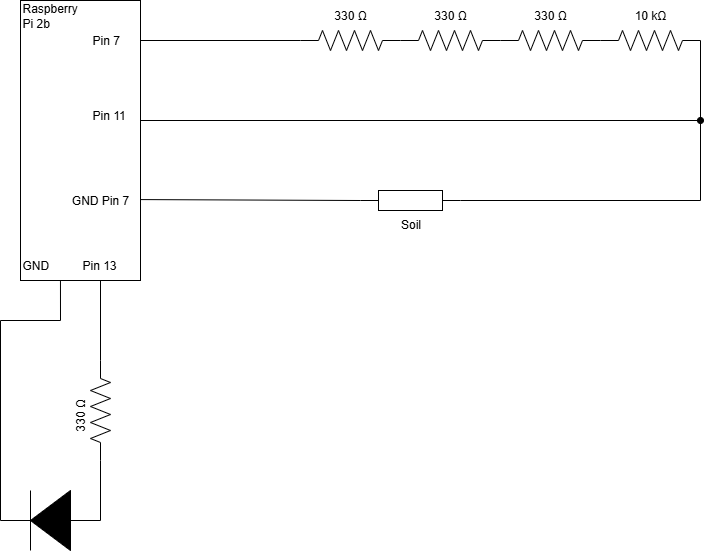

The diagram above was exported from draw.io. Its source (the exported page's mxGraphModel, read from the mxfile embedded in the PNG):
<mxGraphModel dx="1310" dy="937" grid="1" gridSize="10" guides="1" tooltips="1" connect="1" arrows="1" fold="1" page="1" pageScale="1" pageWidth="1100" pageHeight="850" background="none" math="0" shadow="0">
  <root>
    <mxCell id="0" />
    <mxCell id="1" parent="0" />
    <mxCell id="r0Mwc8ROBlsN54KZMkRD-1" value="" style="rounded=0;whiteSpace=wrap;html=1;" vertex="1" parent="1">
      <mxGeometry x="120" y="80" width="120" height="280" as="geometry" />
    </mxCell>
    <mxCell id="r0Mwc8ROBlsN54KZMkRD-2" value="" style="pointerEvents=1;verticalLabelPosition=bottom;shadow=0;dashed=0;align=center;html=1;verticalAlign=top;shape=mxgraph.electrical.resistors.resistor_2;" vertex="1" parent="1">
      <mxGeometry x="400" y="110" width="100" height="20" as="geometry" />
    </mxCell>
    <mxCell id="r0Mwc8ROBlsN54KZMkRD-4" value="" style="endArrow=none;html=1;rounded=0;entryX=0;entryY=0.5;entryDx=0;entryDy=0;entryPerimeter=0;" edge="1" parent="1" target="r0Mwc8ROBlsN54KZMkRD-2">
      <mxGeometry width="50" height="50" relative="1" as="geometry">
        <mxPoint x="240" y="120" as="sourcePoint" />
        <mxPoint x="320" y="100" as="targetPoint" />
      </mxGeometry>
    </mxCell>
    <mxCell id="r0Mwc8ROBlsN54KZMkRD-5" value="330 Ω" style="text;html=1;align=center;verticalAlign=middle;whiteSpace=wrap;rounded=0;" vertex="1" parent="1">
      <mxGeometry x="420" y="80" width="60" height="30" as="geometry" />
    </mxCell>
    <mxCell id="r0Mwc8ROBlsN54KZMkRD-6" value="" style="pointerEvents=1;verticalLabelPosition=bottom;shadow=0;dashed=0;align=center;html=1;verticalAlign=top;shape=mxgraph.electrical.resistors.resistor_2;" vertex="1" parent="1">
      <mxGeometry x="500" y="110" width="100" height="20" as="geometry" />
    </mxCell>
    <mxCell id="r0Mwc8ROBlsN54KZMkRD-7" value="330 Ω" style="text;html=1;align=center;verticalAlign=middle;whiteSpace=wrap;rounded=0;" vertex="1" parent="1">
      <mxGeometry x="520" y="80" width="60" height="30" as="geometry" />
    </mxCell>
    <mxCell id="r0Mwc8ROBlsN54KZMkRD-8" value="" style="pointerEvents=1;verticalLabelPosition=bottom;shadow=0;dashed=0;align=center;html=1;verticalAlign=top;shape=mxgraph.electrical.resistors.resistor_2;" vertex="1" parent="1">
      <mxGeometry x="600" y="110" width="100" height="20" as="geometry" />
    </mxCell>
    <mxCell id="r0Mwc8ROBlsN54KZMkRD-9" value="330 Ω" style="text;html=1;align=center;verticalAlign=middle;whiteSpace=wrap;rounded=0;" vertex="1" parent="1">
      <mxGeometry x="620" y="80" width="60" height="30" as="geometry" />
    </mxCell>
    <mxCell id="r0Mwc8ROBlsN54KZMkRD-10" value="" style="pointerEvents=1;verticalLabelPosition=bottom;shadow=0;dashed=0;align=center;html=1;verticalAlign=top;shape=mxgraph.electrical.resistors.resistor_2;" vertex="1" parent="1">
      <mxGeometry x="700" y="110" width="100" height="20" as="geometry" />
    </mxCell>
    <mxCell id="r0Mwc8ROBlsN54KZMkRD-11" value="10 kΩ" style="text;html=1;align=center;verticalAlign=middle;whiteSpace=wrap;rounded=0;" vertex="1" parent="1">
      <mxGeometry x="720" y="80" width="60" height="30" as="geometry" />
    </mxCell>
    <mxCell id="r0Mwc8ROBlsN54KZMkRD-12" value="" style="endArrow=none;html=1;rounded=0;entryX=1;entryY=0.5;entryDx=0;entryDy=0;entryPerimeter=0;endFill=0;startArrow=oval;startFill=1;" edge="1" parent="1" target="r0Mwc8ROBlsN54KZMkRD-10">
      <mxGeometry width="50" height="50" relative="1" as="geometry">
        <mxPoint x="800" y="200" as="sourcePoint" />
        <mxPoint x="770" y="180" as="targetPoint" />
      </mxGeometry>
    </mxCell>
    <mxCell id="r0Mwc8ROBlsN54KZMkRD-13" value="" style="endArrow=none;html=1;rounded=0;" edge="1" parent="1">
      <mxGeometry width="50" height="50" relative="1" as="geometry">
        <mxPoint x="240" y="200" as="sourcePoint" />
        <mxPoint x="800" y="200" as="targetPoint" />
      </mxGeometry>
    </mxCell>
    <mxCell id="r0Mwc8ROBlsN54KZMkRD-14" value="Raspberry Pi 2b" style="text;html=1;align=left;verticalAlign=middle;whiteSpace=wrap;rounded=0;" vertex="1" parent="1">
      <mxGeometry x="120" y="80" width="60" height="30" as="geometry" />
    </mxCell>
    <mxCell id="r0Mwc8ROBlsN54KZMkRD-15" value="Pin 7" style="text;html=1;align=left;verticalAlign=middle;whiteSpace=wrap;rounded=0;" vertex="1" parent="1">
      <mxGeometry x="190" y="105" width="60" height="30" as="geometry" />
    </mxCell>
    <mxCell id="r0Mwc8ROBlsN54KZMkRD-16" value="Pin 11" style="text;html=1;align=left;verticalAlign=middle;whiteSpace=wrap;rounded=0;" vertex="1" parent="1">
      <mxGeometry x="190" y="180" width="60" height="30" as="geometry" />
    </mxCell>
    <mxCell id="r0Mwc8ROBlsN54KZMkRD-17" value="" style="endArrow=none;html=1;rounded=0;" edge="1" parent="1">
      <mxGeometry width="50" height="50" relative="1" as="geometry">
        <mxPoint x="800" y="280" as="sourcePoint" />
        <mxPoint x="800" y="200" as="targetPoint" />
      </mxGeometry>
    </mxCell>
    <mxCell id="r0Mwc8ROBlsN54KZMkRD-18" value="" style="endArrow=none;html=1;rounded=0;" edge="1" parent="1">
      <mxGeometry width="50" height="50" relative="1" as="geometry">
        <mxPoint x="560" y="280" as="sourcePoint" />
        <mxPoint x="800" y="280" as="targetPoint" />
      </mxGeometry>
    </mxCell>
    <mxCell id="r0Mwc8ROBlsN54KZMkRD-19" value="Soil" style="pointerEvents=1;verticalLabelPosition=bottom;shadow=0;dashed=0;align=center;html=1;verticalAlign=top;shape=mxgraph.electrical.resistors.resistor_1;" vertex="1" parent="1">
      <mxGeometry x="460" y="270" width="100" height="20" as="geometry" />
    </mxCell>
    <mxCell id="r0Mwc8ROBlsN54KZMkRD-20" value="" style="endArrow=none;html=1;rounded=0;exitX=1;exitY=0.711;exitDx=0;exitDy=0;exitPerimeter=0;" edge="1" parent="1" source="r0Mwc8ROBlsN54KZMkRD-1">
      <mxGeometry width="50" height="50" relative="1" as="geometry">
        <mxPoint x="410" y="330" as="sourcePoint" />
        <mxPoint x="460" y="280" as="targetPoint" />
      </mxGeometry>
    </mxCell>
    <mxCell id="r0Mwc8ROBlsN54KZMkRD-21" value="GND Pin 7" style="text;html=1;align=center;verticalAlign=middle;whiteSpace=wrap;rounded=0;" vertex="1" parent="1">
      <mxGeometry x="170" y="265" width="60" height="30" as="geometry" />
    </mxCell>
    <mxCell id="r0Mwc8ROBlsN54KZMkRD-22" value="" style="endArrow=none;html=1;rounded=0;" edge="1" parent="1">
      <mxGeometry width="50" height="50" relative="1" as="geometry">
        <mxPoint x="200" y="440" as="sourcePoint" />
        <mxPoint x="200" y="360" as="targetPoint" />
      </mxGeometry>
    </mxCell>
    <mxCell id="r0Mwc8ROBlsN54KZMkRD-23" value="" style="pointerEvents=1;verticalLabelPosition=bottom;shadow=0;dashed=0;align=center;html=1;verticalAlign=top;shape=mxgraph.electrical.resistors.resistor_2;rotation=90;" vertex="1" parent="1">
      <mxGeometry x="150" y="480" width="100" height="20" as="geometry" />
    </mxCell>
    <mxCell id="r0Mwc8ROBlsN54KZMkRD-24" value="330 Ω" style="text;html=1;align=center;verticalAlign=middle;whiteSpace=wrap;rounded=0;rotation=-90;" vertex="1" parent="1">
      <mxGeometry x="150" y="480" width="60" height="30" as="geometry" />
    </mxCell>
    <mxCell id="r0Mwc8ROBlsN54KZMkRD-25" value="" style="endArrow=none;html=1;rounded=0;" edge="1" parent="1">
      <mxGeometry width="50" height="50" relative="1" as="geometry">
        <mxPoint x="200" y="600" as="sourcePoint" />
        <mxPoint x="200" y="540" as="targetPoint" />
      </mxGeometry>
    </mxCell>
    <mxCell id="r0Mwc8ROBlsN54KZMkRD-26" value="" style="pointerEvents=1;fillColor=strokeColor;verticalLabelPosition=bottom;shadow=0;dashed=0;align=center;html=1;verticalAlign=top;shape=mxgraph.electrical.diodes.diode;rotation=-180;" vertex="1" parent="1">
      <mxGeometry x="100" y="570" width="100" height="60" as="geometry" />
    </mxCell>
    <mxCell id="r0Mwc8ROBlsN54KZMkRD-27" value="" style="endArrow=none;html=1;rounded=0;" edge="1" parent="1">
      <mxGeometry width="50" height="50" relative="1" as="geometry">
        <mxPoint x="100" y="600" as="sourcePoint" />
        <mxPoint x="100" y="400" as="targetPoint" />
      </mxGeometry>
    </mxCell>
    <mxCell id="r0Mwc8ROBlsN54KZMkRD-28" value="" style="endArrow=none;html=1;rounded=0;" edge="1" parent="1">
      <mxGeometry width="50" height="50" relative="1" as="geometry">
        <mxPoint x="100" y="400" as="sourcePoint" />
        <mxPoint x="160" y="400" as="targetPoint" />
      </mxGeometry>
    </mxCell>
    <mxCell id="r0Mwc8ROBlsN54KZMkRD-29" value="" style="endArrow=none;html=1;rounded=0;entryX=0.333;entryY=1.002;entryDx=0;entryDy=0;entryPerimeter=0;" edge="1" parent="1" target="r0Mwc8ROBlsN54KZMkRD-1">
      <mxGeometry width="50" height="50" relative="1" as="geometry">
        <mxPoint x="160" y="400" as="sourcePoint" />
        <mxPoint x="210" y="350" as="targetPoint" />
      </mxGeometry>
    </mxCell>
    <mxCell id="r0Mwc8ROBlsN54KZMkRD-31" value="GND" style="text;html=1;align=left;verticalAlign=middle;whiteSpace=wrap;rounded=0;" vertex="1" parent="1">
      <mxGeometry x="120" y="330" width="60" height="30" as="geometry" />
    </mxCell>
    <mxCell id="r0Mwc8ROBlsN54KZMkRD-32" value="Pin 13" style="text;html=1;align=left;verticalAlign=middle;whiteSpace=wrap;rounded=0;" vertex="1" parent="1">
      <mxGeometry x="180" y="330" width="40" height="30" as="geometry" />
    </mxCell>
  </root>
</mxGraphModel>